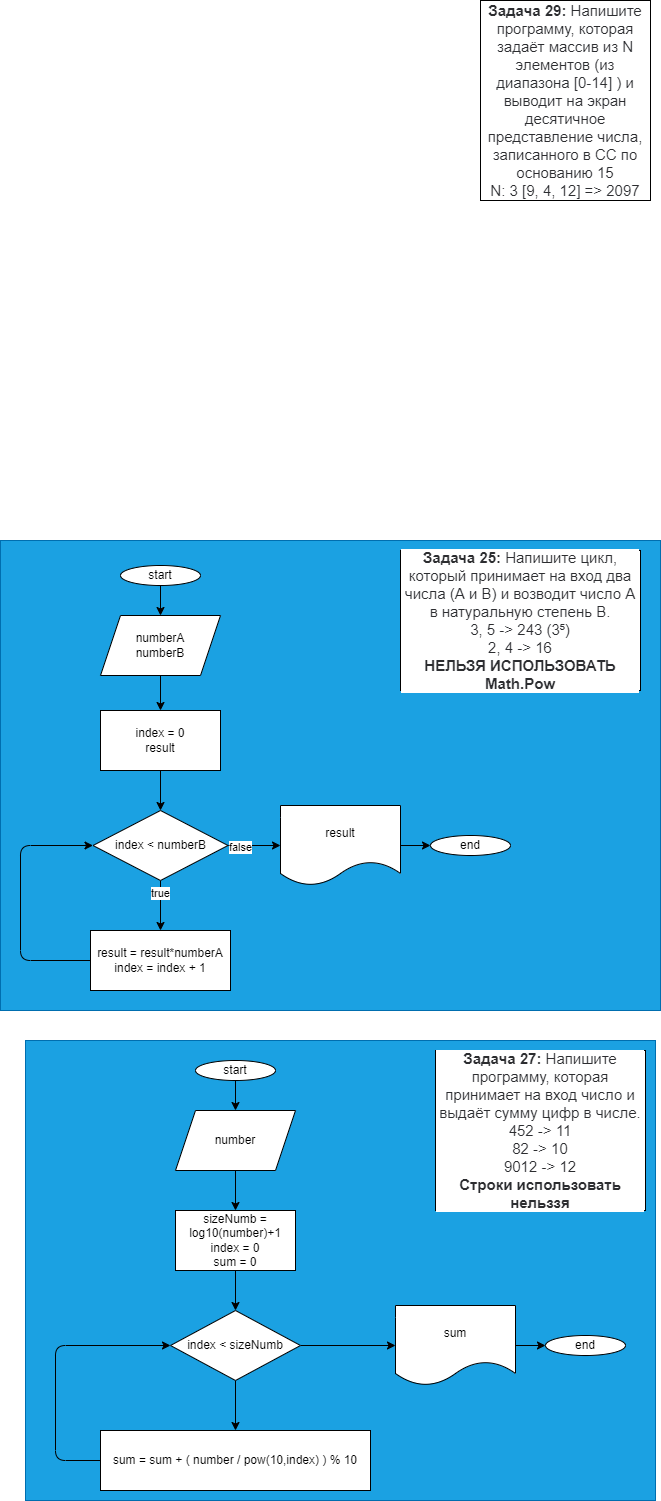

The diagram above was exported from draw.io. Its source (the exported page's mxGraphModel, read from the mxfile embedded in the PNG):
<mxGraphModel dx="1143" dy="673" grid="1" gridSize="10" guides="1" tooltips="1" connect="1" arrows="1" fold="1" page="1" pageScale="1" pageWidth="827" pageHeight="1169" math="0" shadow="0">
  <root>
    <mxCell id="0" />
    <mxCell id="1" parent="0" />
    <mxCell id="2" value="&lt;p style=&quot;box-sizing: border-box ; margin: 0px ; color: rgb(44 , 45 , 48) ; font-family: &amp;#34;roboto&amp;#34; , &amp;#34;san francisco&amp;#34; , &amp;#34;helvetica neue&amp;#34; , &amp;#34;helvetica&amp;#34; , &amp;#34;arial&amp;#34; ; font-size: 15px ; background-color: rgb(255 , 255 , 255)&quot;&gt;&lt;span style=&quot;box-sizing: border-box ; font-weight: 700&quot;&gt;Задача 29:&lt;/span&gt;&amp;nbsp;Напишите программу, которая задаёт массив из N элементов (из диапазона [0-14] ) и выводит на экран десятичное представление числа, записанного в СС по основанию 15&lt;/p&gt;&lt;p style=&quot;box-sizing: border-box ; margin: 0px ; color: rgb(44 , 45 , 48) ; font-family: &amp;#34;roboto&amp;#34; , &amp;#34;san francisco&amp;#34; , &amp;#34;helvetica neue&amp;#34; , &amp;#34;helvetica&amp;#34; , &amp;#34;arial&amp;#34; ; font-size: 15px ; background-color: rgb(255 , 255 , 255)&quot;&gt;N: 3 [9, 4, 12] =&amp;gt; 2097&lt;/p&gt;" style="rounded=0;whiteSpace=wrap;html=1;" parent="1" vertex="1">
      <mxGeometry x="640" y="20" width="170" height="200" as="geometry" />
    </mxCell>
    <mxCell id="3" value="" style="rounded=0;whiteSpace=wrap;html=1;fillColor=#1ba1e2;fontColor=#ffffff;strokeColor=#006EAF;" parent="1" vertex="1">
      <mxGeometry x="160" y="560" width="660" height="470" as="geometry" />
    </mxCell>
    <mxCell id="4" value="&lt;p style=&quot;box-sizing: border-box ; margin: 0px ; color: rgb(44 , 45 , 48) ; font-family: &amp;#34;roboto&amp;#34; , &amp;#34;san francisco&amp;#34; , &amp;#34;helvetica neue&amp;#34; , &amp;#34;helvetica&amp;#34; , &amp;#34;arial&amp;#34; ; font-size: 15px ; background-color: rgb(255 , 255 , 255)&quot;&gt;&lt;span style=&quot;box-sizing: border-box ; font-weight: 700&quot;&gt;Задача 25:&lt;/span&gt;&amp;nbsp;Напишите цикл, который принимает на вход два числа (A и B) и возводит число A в натуральную степень B.&lt;/p&gt;&lt;p style=&quot;box-sizing: border-box ; margin: 0px ; color: rgb(44 , 45 , 48) ; font-family: &amp;#34;roboto&amp;#34; , &amp;#34;san francisco&amp;#34; , &amp;#34;helvetica neue&amp;#34; , &amp;#34;helvetica&amp;#34; , &amp;#34;arial&amp;#34; ; font-size: 15px ; background-color: rgb(255 , 255 , 255)&quot;&gt;3, 5 -&amp;gt; 243 (3⁵)&lt;/p&gt;&lt;p style=&quot;box-sizing: border-box ; margin: 0px ; color: rgb(44 , 45 , 48) ; font-family: &amp;#34;roboto&amp;#34; , &amp;#34;san francisco&amp;#34; , &amp;#34;helvetica neue&amp;#34; , &amp;#34;helvetica&amp;#34; , &amp;#34;arial&amp;#34; ; font-size: 15px ; background-color: rgb(255 , 255 , 255)&quot;&gt;2, 4 -&amp;gt; 16&lt;/p&gt;&lt;p style=&quot;box-sizing: border-box ; margin: 0px ; color: rgb(44 , 45 , 48) ; font-family: &amp;#34;roboto&amp;#34; , &amp;#34;san francisco&amp;#34; , &amp;#34;helvetica neue&amp;#34; , &amp;#34;helvetica&amp;#34; , &amp;#34;arial&amp;#34; ; font-size: 15px ; background-color: rgb(255 , 255 , 255)&quot;&gt;&lt;span style=&quot;box-sizing: border-box ; font-weight: 700&quot;&gt;НЕЛЬЗЯ ИСПОЛЬЗОВАТЬ Math.Pow&lt;/span&gt;&lt;/p&gt;" style="rounded=0;whiteSpace=wrap;html=1;" parent="1" vertex="1">
      <mxGeometry x="560" y="570" width="240" height="140" as="geometry" />
    </mxCell>
    <mxCell id="5" style="edgeStyle=none;html=1;exitX=0.5;exitY=1;exitDx=0;exitDy=0;entryX=0.5;entryY=0;entryDx=0;entryDy=0;" parent="1" source="6" target="8" edge="1">
      <mxGeometry relative="1" as="geometry" />
    </mxCell>
    <mxCell id="6" value="start" style="ellipse;whiteSpace=wrap;html=1;" parent="1" vertex="1">
      <mxGeometry x="280" y="585" width="80" height="20" as="geometry" />
    </mxCell>
    <mxCell id="7" style="edgeStyle=none;html=1;exitX=0.5;exitY=1;exitDx=0;exitDy=0;entryX=0.5;entryY=0;entryDx=0;entryDy=0;" parent="1" source="8" target="10" edge="1">
      <mxGeometry relative="1" as="geometry" />
    </mxCell>
    <mxCell id="8" value="numberA&lt;br&gt;numberB" style="shape=parallelogram;perimeter=parallelogramPerimeter;whiteSpace=wrap;html=1;fixedSize=1;" parent="1" vertex="1">
      <mxGeometry x="260" y="635" width="120" height="60" as="geometry" />
    </mxCell>
    <mxCell id="9" style="edgeStyle=none;html=1;exitX=0.5;exitY=1;exitDx=0;exitDy=0;entryX=0.5;entryY=0;entryDx=0;entryDy=0;" parent="1" source="10" target="15" edge="1">
      <mxGeometry relative="1" as="geometry" />
    </mxCell>
    <mxCell id="10" value="index = 0&lt;br&gt;result" style="rounded=0;whiteSpace=wrap;html=1;" parent="1" vertex="1">
      <mxGeometry x="260" y="730" width="120" height="60" as="geometry" />
    </mxCell>
    <mxCell id="11" style="edgeStyle=none;html=1;exitX=0.5;exitY=1;exitDx=0;exitDy=0;entryX=0.5;entryY=0;entryDx=0;entryDy=0;" parent="1" source="15" target="17" edge="1">
      <mxGeometry relative="1" as="geometry" />
    </mxCell>
    <mxCell id="12" value="true" style="edgeLabel;html=1;align=center;verticalAlign=middle;resizable=0;points=[];" parent="11" vertex="1" connectable="0">
      <mxGeometry x="-0.52" y="-1" relative="1" as="geometry">
        <mxPoint as="offset" />
      </mxGeometry>
    </mxCell>
    <mxCell id="13" style="edgeStyle=none;html=1;exitX=1;exitY=0.5;exitDx=0;exitDy=0;entryX=0;entryY=0.5;entryDx=0;entryDy=0;" parent="1" source="15" target="19" edge="1">
      <mxGeometry relative="1" as="geometry" />
    </mxCell>
    <mxCell id="14" value="false" style="edgeLabel;html=1;align=center;verticalAlign=middle;resizable=0;points=[];" parent="13" vertex="1" connectable="0">
      <mxGeometry x="-0.5619" y="-1" relative="1" as="geometry">
        <mxPoint as="offset" />
      </mxGeometry>
    </mxCell>
    <mxCell id="15" value="index &amp;lt; numberB" style="rhombus;whiteSpace=wrap;html=1;" parent="1" vertex="1">
      <mxGeometry x="252.5" y="830" width="135" height="70" as="geometry" />
    </mxCell>
    <mxCell id="16" style="edgeStyle=none;html=1;exitX=0;exitY=0.5;exitDx=0;exitDy=0;entryX=0;entryY=0.5;entryDx=0;entryDy=0;" parent="1" source="17" target="15" edge="1">
      <mxGeometry relative="1" as="geometry">
        <Array as="points">
          <mxPoint x="180" y="980" />
          <mxPoint x="180" y="865" />
        </Array>
      </mxGeometry>
    </mxCell>
    <mxCell id="17" value="result = result*numberA&lt;br&gt;index = index + 1" style="rounded=0;whiteSpace=wrap;html=1;" parent="1" vertex="1">
      <mxGeometry x="250" y="950" width="140" height="60" as="geometry" />
    </mxCell>
    <mxCell id="18" style="edgeStyle=none;html=1;exitX=1;exitY=0.5;exitDx=0;exitDy=0;entryX=0;entryY=0.5;entryDx=0;entryDy=0;" parent="1" source="19" target="20" edge="1">
      <mxGeometry relative="1" as="geometry" />
    </mxCell>
    <mxCell id="19" value="result" style="shape=document;whiteSpace=wrap;html=1;boundedLbl=1;" parent="1" vertex="1">
      <mxGeometry x="440" y="825" width="120" height="80" as="geometry" />
    </mxCell>
    <mxCell id="20" value="end" style="ellipse;whiteSpace=wrap;html=1;" parent="1" vertex="1">
      <mxGeometry x="590" y="855" width="80" height="20" as="geometry" />
    </mxCell>
    <mxCell id="21" value="" style="rounded=0;whiteSpace=wrap;html=1;fillColor=#1ba1e2;fontColor=#ffffff;strokeColor=#006EAF;" vertex="1" parent="1">
      <mxGeometry x="185" y="1060" width="630" height="460" as="geometry" />
    </mxCell>
    <mxCell id="22" value="&lt;p style=&quot;box-sizing: border-box ; margin: 0px ; color: rgb(44 , 45 , 48) ; font-family: &amp;#34;roboto&amp;#34; , &amp;#34;san francisco&amp;#34; , &amp;#34;helvetica neue&amp;#34; , &amp;#34;helvetica&amp;#34; , &amp;#34;arial&amp;#34; ; font-size: 15px ; background-color: rgb(255 , 255 , 255)&quot;&gt;&lt;span style=&quot;box-sizing: border-box ; font-weight: 700&quot;&gt;Задача 27:&lt;/span&gt;&amp;nbsp;Напишите программу, которая принимает на вход число и выдаёт сумму цифр в числе.&lt;/p&gt;&lt;p style=&quot;box-sizing: border-box ; margin: 0px ; color: rgb(44 , 45 , 48) ; font-family: &amp;#34;roboto&amp;#34; , &amp;#34;san francisco&amp;#34; , &amp;#34;helvetica neue&amp;#34; , &amp;#34;helvetica&amp;#34; , &amp;#34;arial&amp;#34; ; font-size: 15px ; background-color: rgb(255 , 255 , 255)&quot;&gt;452 -&amp;gt; 11&lt;/p&gt;&lt;p style=&quot;box-sizing: border-box ; margin: 0px ; color: rgb(44 , 45 , 48) ; font-family: &amp;#34;roboto&amp;#34; , &amp;#34;san francisco&amp;#34; , &amp;#34;helvetica neue&amp;#34; , &amp;#34;helvetica&amp;#34; , &amp;#34;arial&amp;#34; ; font-size: 15px ; background-color: rgb(255 , 255 , 255)&quot;&gt;82 -&amp;gt; 10&lt;/p&gt;&lt;p style=&quot;box-sizing: border-box ; margin: 0px ; color: rgb(44 , 45 , 48) ; font-family: &amp;#34;roboto&amp;#34; , &amp;#34;san francisco&amp;#34; , &amp;#34;helvetica neue&amp;#34; , &amp;#34;helvetica&amp;#34; , &amp;#34;arial&amp;#34; ; font-size: 15px ; background-color: rgb(255 , 255 , 255)&quot;&gt;9012 -&amp;gt; 12&lt;/p&gt;&lt;p style=&quot;box-sizing: border-box ; margin: 0px ; color: rgb(44 , 45 , 48) ; font-family: &amp;#34;roboto&amp;#34; , &amp;#34;san francisco&amp;#34; , &amp;#34;helvetica neue&amp;#34; , &amp;#34;helvetica&amp;#34; , &amp;#34;arial&amp;#34; ; font-size: 15px ; background-color: rgb(255 , 255 , 255)&quot;&gt;&lt;span style=&quot;box-sizing: border-box ; font-weight: 700&quot;&gt;Строки использовать нельззя&lt;/span&gt;&lt;/p&gt;" style="rounded=0;whiteSpace=wrap;html=1;" vertex="1" parent="1">
      <mxGeometry x="595" y="1070" width="210" height="160" as="geometry" />
    </mxCell>
    <mxCell id="23" style="edgeStyle=none;html=1;exitX=0.5;exitY=1;exitDx=0;exitDy=0;entryX=0.5;entryY=0;entryDx=0;entryDy=0;" edge="1" parent="1" source="24" target="26">
      <mxGeometry relative="1" as="geometry" />
    </mxCell>
    <mxCell id="24" value="start" style="ellipse;whiteSpace=wrap;html=1;" vertex="1" parent="1">
      <mxGeometry x="355" y="1080" width="80" height="20" as="geometry" />
    </mxCell>
    <mxCell id="25" style="edgeStyle=none;html=1;exitX=0.5;exitY=1;exitDx=0;exitDy=0;entryX=0.5;entryY=0;entryDx=0;entryDy=0;" edge="1" parent="1" source="26" target="28">
      <mxGeometry relative="1" as="geometry" />
    </mxCell>
    <mxCell id="26" value="number" style="shape=parallelogram;perimeter=parallelogramPerimeter;whiteSpace=wrap;html=1;fixedSize=1;" vertex="1" parent="1">
      <mxGeometry x="335" y="1130" width="120" height="60" as="geometry" />
    </mxCell>
    <mxCell id="27" style="edgeStyle=none;html=1;exitX=0.5;exitY=1;exitDx=0;exitDy=0;entryX=0.5;entryY=0;entryDx=0;entryDy=0;" edge="1" parent="1" source="28" target="31">
      <mxGeometry relative="1" as="geometry" />
    </mxCell>
    <mxCell id="28" value="sizeNumb = log10(number)+1&lt;br&gt;index = 0&lt;br&gt;sum = 0" style="rounded=0;whiteSpace=wrap;html=1;" vertex="1" parent="1">
      <mxGeometry x="335" y="1230" width="120" height="60" as="geometry" />
    </mxCell>
    <mxCell id="29" style="edgeStyle=none;html=1;exitX=0.5;exitY=1;exitDx=0;exitDy=0;entryX=0.5;entryY=0;entryDx=0;entryDy=0;" edge="1" parent="1" source="31" target="33">
      <mxGeometry relative="1" as="geometry" />
    </mxCell>
    <mxCell id="30" style="edgeStyle=none;html=1;entryX=0;entryY=0.5;entryDx=0;entryDy=0;" edge="1" parent="1" source="31" target="35">
      <mxGeometry relative="1" as="geometry" />
    </mxCell>
    <mxCell id="31" value="index &amp;lt; sizeNumb" style="rhombus;whiteSpace=wrap;html=1;" vertex="1" parent="1">
      <mxGeometry x="330" y="1330" width="130" height="70" as="geometry" />
    </mxCell>
    <mxCell id="32" style="edgeStyle=none;html=1;exitX=0;exitY=0.5;exitDx=0;exitDy=0;entryX=0;entryY=0.5;entryDx=0;entryDy=0;" edge="1" parent="1" source="33" target="31">
      <mxGeometry relative="1" as="geometry">
        <Array as="points">
          <mxPoint x="215" y="1480" />
          <mxPoint x="215" y="1365" />
        </Array>
      </mxGeometry>
    </mxCell>
    <mxCell id="33" value="sum = sum + ( number / pow(10,index) ) % 10" style="rounded=0;whiteSpace=wrap;html=1;" vertex="1" parent="1">
      <mxGeometry x="260" y="1450" width="270" height="60" as="geometry" />
    </mxCell>
    <mxCell id="34" style="edgeStyle=none;html=1;exitX=1;exitY=0.5;exitDx=0;exitDy=0;entryX=0;entryY=0.5;entryDx=0;entryDy=0;" edge="1" parent="1" source="35" target="36">
      <mxGeometry relative="1" as="geometry" />
    </mxCell>
    <mxCell id="35" value="sum" style="shape=document;whiteSpace=wrap;html=1;boundedLbl=1;" vertex="1" parent="1">
      <mxGeometry x="555" y="1325" width="120" height="80" as="geometry" />
    </mxCell>
    <mxCell id="36" value="end" style="ellipse;whiteSpace=wrap;html=1;" vertex="1" parent="1">
      <mxGeometry x="705" y="1355" width="80" height="20" as="geometry" />
    </mxCell>
  </root>
</mxGraphModel>